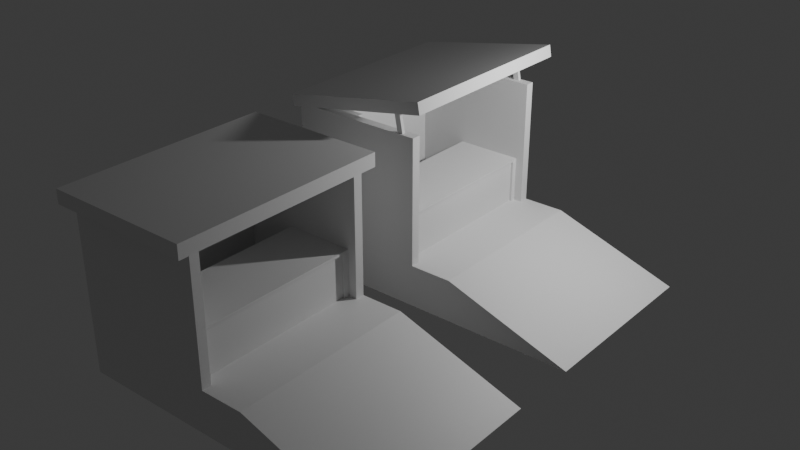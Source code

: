 # Source: untitled.blend  (saved by Blender 4.3.34; exported with 4.5.12 LTS)
import bpy
from mathutils import Matrix  # noqa: F401  (used for matrix-valued properties, if any)

bpy.ops.wm.read_factory_settings(use_empty=True)
scene = bpy.context.scene
scene.name = 'Scene'

# ---- collections
col_collection = bpy.data.collections.new('Collection'); scene.collection.children.link(col_collection)

# ---- materials (node trees are filled in below, after node groups)
mat_concrete = bpy.data.materials.new('concrete')
mat_concrete.alpha_threshold = 0.0
mat_concrete.roughness = 0.5
mat_concrete.line_color = (0.0, 0.0, 0.0, 1.0)
mat_wall = bpy.data.materials.new('wall')
mat_wood = bpy.data.materials.new('wood')
mat_metal = bpy.data.materials.new('metal')

# ---- material node trees
mat_concrete.use_nodes = True; mat_concrete.node_tree.nodes.clear()
_N = mat_concrete.node_tree.nodes; _L = mat_concrete.node_tree.links
n0 = _N.new('ShaderNodeOutputMaterial'); n0.name = 'Material Output'; n0.location = (300, 300)
n1 = _N.new('ShaderNodeBsdfPrincipled'); n1.name = 'Principled BSDF'; n1.location = (10, 300)
n1.inputs[3].default_value = 1.45
_L.new(n1.outputs[0], n0.inputs[0])
n0.is_active_output = True
mat_wall.use_nodes = True; mat_wall.node_tree.nodes.clear()
_N = mat_wall.node_tree.nodes; _L = mat_wall.node_tree.links
n0 = _N.new('ShaderNodeBsdfPrincipled'); n0.name = 'Principled BSDF'; n0.location = (10, 300)
n1 = _N.new('ShaderNodeOutputMaterial'); n1.name = 'Material Output'; n1.location = (300, 300)
_L.new(n0.outputs[0], n1.inputs[0])
n1.is_active_output = True
mat_wood.use_nodes = True; mat_wood.node_tree.nodes.clear()
_N = mat_wood.node_tree.nodes; _L = mat_wood.node_tree.links
n0 = _N.new('ShaderNodeBsdfPrincipled'); n0.name = 'Principled BSDF'; n0.location = (10, 300)
n1 = _N.new('ShaderNodeOutputMaterial'); n1.name = 'Material Output'; n1.location = (300, 300)
_L.new(n0.outputs[0], n1.inputs[0])
n1.is_active_output = True
mat_metal.use_nodes = True; mat_metal.node_tree.nodes.clear()
_N = mat_metal.node_tree.nodes; _L = mat_metal.node_tree.links
n0 = _N.new('ShaderNodeBsdfPrincipled'); n0.name = 'Principled BSDF'; n0.location = (10, 300)
n1 = _N.new('ShaderNodeOutputMaterial'); n1.name = 'Material Output'; n1.location = (300, 300)
_L.new(n0.outputs[0], n1.inputs[0])
n1.is_active_output = True

# ---- world
world_world = bpy.data.worlds.new('World'); scene.world = world_world
world_world.use_nodes = True; world_world.node_tree.nodes.clear()
_N = world_world.node_tree.nodes; _L = world_world.node_tree.links
n0 = _N.new('ShaderNodeOutputWorld'); n0.name = 'World Output'; n0.location = (300, 300)
n1 = _N.new('ShaderNodeBackground'); n1.name = 'Background'; n1.location = (10, 300)
n1.inputs[0].default_value = (0.05088, 0.05088, 0.05088, 1.0)
_L.new(n1.outputs[0], n0.inputs[0])
n0.is_active_output = True
world_world.color = (0.05088, 0.05088, 0.05088)
world_world.sun_shadow_jitter_overblur = 0.0

# ---- lights
light_light = bpy.data.lights.new('Light', 'POINT')
light_light.energy = 1000.0
light_light.shadow_soft_size = 0.1

# ---- meshes
me_cube = bpy.data.meshes.new('Cube')
me_cube.from_pydata([(1.1, 2.2, 0.0), (4.1, 2.2, -1.0), (1.1, -2.2, 0.0), (4.1, -2.2, -1.0), (-3.1, 2.2, 0.0), (-3.1, 2.2, -1.0), (-3.1, -2.2, 0.0), (-3.1, -2.2, -1.0)], [], [(0, 4, 6, 2), (3, 2, 6, 7), (7, 6, 4, 5), (5, 1, 3, 7), (1, 0, 2, 3), (5, 4, 0, 1)])
_uv = me_cube.uv_layers.new(name='UVMap')
_uv.uv.foreach_set('vector', [0.625, 0.5, 0.875, 0.5, 0.875, 0.75, 0.625, 0.75, 0.375, 0.75, 0.625, 0.75, 0.625, 1.0, 0.375, 1.0, 0.375, 0.0, 0.625, 0.0, 0.625, 0.25, 0.375, 0.25, 0.125, 0.5, 0.375, 0.5, 0.375, 0.75, 0.125, 0.75, 0.375, 0.5, 0.625, 0.5, 0.625, 0.75, 0.375, 0.75, 0.375, 0.25, 0.625, 0.25, 0.625, 0.5, 0.375, 0.5])
me_cube.materials.append(mat_concrete)
me_cube.use_mirror_vertex_groups = False
me_cube.update()
me_cube_001 = bpy.data.meshes.new('Cube.001')
me_cube_001.from_pydata([(-1.0, -1.0, -1.0), (-1.0, -1.0, 2.0), (-1.0, 1.0, -1.0), (-1.0, 1.0, 2.0), (1.0, -1.0, -1.0), (1.0, -1.0, 2.0), (1.0, 1.0, -1.0), (1.0, 1.0, 2.0), (-1.0, 0.9, -1.0), (-1.0, -0.9, -1.0), (-1.0, -0.9, 2.0), (-1.0, 0.9, 2.0), (1.0, -0.9, -1.0), (1.0, 0.9, -1.0), (1.0, 0.9, 2.0), (1.0, -0.9, 2.0), (31.0, 1.0, 2.0), (31.0, 1.0, -1.0), (31.0, 0.9, -1.0), (31.0, -0.9, 2.0), (31.0, -1.0, 2.0), (31.0, -1.0, -1.0), (31.0, -0.9, -1.0), (31.0, 0.9, 2.0), (12.89, -0.9091, -1.1), (12.89, -0.9091, 0.1), (12.89, 0.9091, -1.1), (12.89, 0.9091, 0.1), (28.95, -0.8554, -1.049), (28.95, -0.8554, 0.03147), (28.95, 0.8434, -1.049), (28.95, 0.8434, 0.03147), (28.95, 0.9031, 0.09115), (28.95, 0.9031, -1.109), (28.95, -0.9151, -1.109), (28.95, -0.9151, 0.09115), (28.39, 0.8434, 0.03147), (28.39, 0.8434, -1.049), (28.39, -0.8554, -1.049), (28.39, -0.8554, 0.03147)], [], [(8, 11, 3, 2), (2, 3, 7, 6), (6, 7, 16, 17), (4, 5, 1, 0), (9, 12, 4, 0), (15, 10, 1, 5), (7, 3, 11, 14), (14, 11, 10, 15), (2, 6, 13, 8), (8, 13, 12, 9), (15, 5, 20, 19), (13, 14, 15, 12), (0, 1, 10, 9), (9, 10, 11, 8), (22, 19, 20, 21), (17, 16, 23, 18), (14, 13, 18, 23), (5, 4, 21, 20), (7, 14, 23, 16), (13, 6, 17, 18), (4, 12, 22, 21), (12, 15, 19, 22), (24, 25, 27, 26), (26, 27, 32, 33), (31, 29, 39, 36), (34, 35, 25, 24), (26, 33, 34, 24), (32, 27, 25, 35), (31, 30, 33, 32), (30, 28, 34, 33), (29, 31, 32, 35), (28, 29, 35, 34), (37, 36, 39, 38), (30, 31, 36, 37), (29, 28, 38, 39), (28, 30, 37, 38)])
_uv = me_cube_001.uv_layers.new(name='UVMap')
_uv.uv.foreach_set('vector', [0.375, 0.1667, 0.625, 0.1667, 0.625, 0.25, 0.375, 0.25, 0.375, 0.25, 0.625, 0.25, 0.625, 0.5, 0.375, 0.5, 0.375, 0.5, 0.625, 0.5, 0.625, 0.5, 0.375, 0.5, 0.375, 0.75, 0.625, 0.75, 0.625, 1.0, 0.375, 1.0, 0.125, 0.6667, 0.375, 0.6667, 0.375, 0.75, 0.125, 0.75, 0.625, 0.6667, 0.875, 0.6667, 0.875, 0.75, 0.625, 0.75, 0.625, 0.5, 0.875, 0.5, 0.875, 0.5833, 0.625, 0.5833, 0.625, 0.5833, 0.875, 0.5833, 0.875, 0.6667, 0.625, 0.6667, 0.125, 0.5, 0.375, 0.5, 0.375, 0.5833, 0.125, 0.5833, 0.125, 0.5833, 0.375, 0.5833, 0.375, 0.6667, 0.125, 0.6667, 0.625, 0.6667, 0.625, 0.75, 0.625, 0.75, 0.625, 0.6667, 0.375, 0.5833, 0.625, 0.5833, 0.625, 0.6667, 0.375, 0.6667, 0.375, 0.0, 0.625, 0.0, 0.625, 0.08333, 0.375, 0.08333, 0.375, 0.08333, 0.625, 0.08333, 0.625, 0.1667, 0.375, 0.1667, 0.375, 0.6667, 0.625, 0.6667, 0.625, 0.75, 0.375, 0.75, 0.375, 0.5, 0.625, 0.5, 0.625, 0.5833, 0.375, 0.5833, 0.625, 0.5833, 0.375, 0.5833, 0.375, 0.5833, 0.625, 0.5833, 0.625, 0.75, 0.375, 0.75, 0.375, 0.75, 0.625, 0.75, 0.625, 0.5, 0.625, 0.5833, 0.625, 0.5833, 0.625, 0.5, 0.375, 0.5833, 0.375, 0.5, 0.375, 0.5, 0.375, 0.5833, 0.375, 0.75, 0.375, 0.6667, 0.375, 0.6667, 0.375, 0.75, 0.375, 0.6667, 0.625, 0.6667, 0.625, 0.6667, 0.375, 0.6667, 0.375, 0.0, 0.625, 0.0, 0.625, 0.25, 0.375, 0.25, 0.375, 0.25, 0.625, 0.25, 0.625, 0.5, 0.375, 0.5, 0.6126, 0.5082, 0.6126, 0.7418, 0.6126, 0.7418, 0.6126, 0.5082, 0.375, 0.75, 0.625, 0.75, 0.625, 1.0, 0.375, 1.0, 0.125, 0.5, 0.375, 0.5, 0.375, 0.75, 0.125, 0.75, 0.625, 0.5, 0.875, 0.5, 0.875, 0.75, 0.625, 0.75, 0.6126, 0.5082, 0.3874, 0.5082, 0.375, 0.5, 0.625, 0.5, 0.3874, 0.5082, 0.3874, 0.7418, 0.375, 0.75, 0.375, 0.5, 0.6126, 0.7418, 0.6126, 0.5082, 0.625, 0.5, 0.625, 0.75, 0.3874, 0.7418, 0.6126, 0.7418, 0.625, 0.75, 0.375, 0.75, 0.3874, 0.5082, 0.6126, 0.5082, 0.6126, 0.7418, 0.3874, 0.7418, 0.3874, 0.5082, 0.6126, 0.5082, 0.6126, 0.5082, 0.3874, 0.5082, 0.6126, 0.7418, 0.3874, 0.7418, 0.3874, 0.7418, 0.6126, 0.7418, 0.3874, 0.7418, 0.3874, 0.5082, 0.3874, 0.5082, 0.3874, 0.7418])
me_cube_001.update()
me_cube_002 = bpy.data.meshes.new('Cube.002')
me_cube_002.from_pydata([(-1.0, -1.0, -1.0), (-1.0, -1.0, 1.0), (-1.0, 1.0, -1.0), (-1.0, 1.0, 1.0), (1.0, -1.0, -1.0), (1.0, -1.0, 1.0), (1.0, 1.0, -1.0), (1.0, 1.0, 1.0), (0.1947, 1.0, -1.0), (-0.1329, 1.0, -1.0), (-0.1329, 1.0, 1.0), (0.1947, 1.0, 1.0), (-0.1329, -1.0, -1.0), (0.1947, -1.0, -1.0), (0.1947, -1.0, 1.0), (-0.1329, -1.0, 1.0), (-1.0, 0.6, -1.0), (-1.0, 0.2, -1.0), (-1.0, -0.2, -1.0), (-1.0, -0.6, -1.0), (-1.0, -0.6, 1.0), (-1.0, -0.2, 1.0), (-1.0, 0.2, 1.0), (-1.0, 0.6, 1.0), (1.0, -0.6, -1.0), (1.0, -0.2, -1.0), (1.0, 0.2, -1.0), (1.0, 0.6, -1.0), (1.0, 0.6, 1.0), (1.0, 0.2, 1.0), (1.0, -0.2, 1.0), (1.0, -0.6, 1.0), (0.1947, 0.6, 1.0), (0.1947, 0.4181, 1.0), (0.1947, -0.4181, 1.0), (0.1947, -0.6, 1.0), (-0.1329, 0.6, 1.0), (-0.1329, 0.4181, 1.0), (-0.1329, -0.4181, 1.0), (-0.1329, -0.6, 1.0), (-0.1329, 0.6, -1.0), (-0.1329, 0.2, -1.0), (-0.1329, -0.2, -1.0), (-0.1329, -0.6, -1.0), (0.1947, 0.6, -1.0), (0.1947, 0.2, -1.0), (0.1947, -0.2, -1.0), (0.1947, -0.6, -1.0), (-0.9768, 0.6, 5.402), (-0.9768, 0.4181, 5.402), (-0.9768, -0.4181, 5.402), (-0.9768, -0.6, 5.402), (-0.9483, 0.6, 3.895), (-0.9483, 0.4181, 3.895), (-0.9483, -0.4181, 3.895), (-0.9483, -0.6, 3.895)], [], [(16, 23, 3, 2), (8, 11, 7, 6), (24, 31, 5, 4), (12, 15, 1, 0), (47, 24, 4, 13), (39, 20, 1, 15), (31, 35, 14, 5), (35, 39, 15, 14), (19, 43, 12, 0), (43, 47, 13, 12), (4, 5, 14, 13), (13, 14, 15, 12), (2, 3, 10, 9), (9, 10, 11, 8), (9, 8, 44, 40), (40, 44, 45, 41), (41, 45, 46, 42), (42, 46, 47, 43), (2, 9, 40, 16), (16, 40, 41, 17), (17, 41, 42, 18), (18, 42, 43, 19), (11, 10, 36, 32), (39, 35, 51, 55), (33, 37, 38, 34), (38, 39, 55, 54), (7, 11, 32, 28), (28, 32, 33, 29), (29, 33, 34, 30), (30, 34, 35, 31), (10, 3, 23, 36), (36, 23, 22, 37), (37, 22, 21, 38), (38, 21, 20, 39), (8, 6, 27, 44), (44, 27, 26, 45), (45, 26, 25, 46), (46, 25, 24, 47), (6, 7, 28, 27), (27, 28, 29, 26), (26, 29, 30, 25), (25, 30, 31, 24), (0, 1, 20, 19), (19, 20, 21, 18), (18, 21, 22, 17), (17, 22, 23, 16), (48, 52, 53, 49), (50, 54, 55, 51), (36, 37, 53, 52), (37, 33, 49, 53), (35, 34, 50, 51), (33, 32, 48, 49), (34, 38, 54, 50), (32, 36, 52, 48)])
_uv = me_cube_002.uv_layers.new(name='UVMap')
_uv.uv.foreach_set('vector', [0.375, 0.2, 0.625, 0.2, 0.625, 0.25, 0.375, 0.25, 0.375, 0.4205, 0.625, 0.4205, 0.625, 0.5, 0.375, 0.5, 0.375, 0.7, 0.625, 0.7, 0.625, 0.75, 0.375, 0.75, 0.375, 0.9128, 0.625, 0.9128, 0.625, 1.0, 0.375, 1.0, 0.2955, 0.7, 0.375, 0.7, 0.375, 0.75, 0.2955, 0.75, 0.7878, 0.7, 0.875, 0.7, 0.875, 0.75, 0.7878, 0.75, 0.625, 0.7, 0.7045, 0.7, 0.7045, 0.75, 0.625, 0.75, 0.7045, 0.7, 0.7878, 0.7, 0.7878, 0.75, 0.7045, 0.75, 0.125, 0.7, 0.2122, 0.7, 0.2122, 0.75, 0.125, 0.75, 0.2122, 0.7, 0.2955, 0.7, 0.2955, 0.75, 0.2122, 0.75, 0.375, 0.75, 0.625, 0.75, 0.625, 0.8295, 0.375, 0.8295, 0.375, 0.8295, 0.625, 0.8295, 0.625, 0.9128, 0.375, 0.9128, 0.375, 0.25, 0.625, 0.25, 0.625, 0.3372, 0.375, 0.3372, 0.375, 0.3372, 0.625, 0.3372, 0.625, 0.4205, 0.375, 0.4205, 0.2122, 0.5, 0.2955, 0.5, 0.2955, 0.55, 0.2122, 0.55, 0.2122, 0.55, 0.2955, 0.55, 0.2955, 0.6, 0.2122, 0.6, 0.2122, 0.6, 0.2955, 0.6, 0.2955, 0.65, 0.2122, 0.65, 0.2122, 0.65, 0.2955, 0.65, 0.2955, 0.7, 0.2122, 0.7, 0.125, 0.5, 0.2122, 0.5, 0.2122, 0.55, 0.125, 0.55, 0.125, 0.55, 0.2122, 0.55, 0.2122, 0.6, 0.125, 0.6, 0.125, 0.6, 0.2122, 0.6, 0.2122, 0.65, 0.125, 0.65, 0.125, 0.65, 0.2122, 0.65, 0.2122, 0.7, 0.125, 0.7, 0.7045, 0.5, 0.7878, 0.5, 0.7878, 0.55, 0.7045, 0.55, 0.7878, 0.7, 0.7045, 0.7, 0.7045, 0.7, 0.7878, 0.7, 0.7045, 0.6, 0.7878, 0.6, 0.7878, 0.65, 0.7045, 0.65, 0.7878, 0.65, 0.7878, 0.7, 0.7878, 0.7, 0.7878, 0.65, 0.625, 0.5, 0.7045, 0.5, 0.7045, 0.55, 0.625, 0.55, 0.625, 0.55, 0.7045, 0.55, 0.7045, 0.6, 0.625, 0.6, 0.625, 0.6, 0.7045, 0.6, 0.7045, 0.65, 0.625, 0.65, 0.625, 0.65, 0.7045, 0.65, 0.7045, 0.7, 0.625, 0.7, 0.7878, 0.5, 0.875, 0.5, 0.875, 0.55, 0.7878, 0.55, 0.7878, 0.55, 0.875, 0.55, 0.875, 0.6, 0.7878, 0.6, 0.7878, 0.6, 0.875, 0.6, 0.875, 0.65, 0.7878, 0.65, 0.7878, 0.65, 0.875, 0.65, 0.875, 0.7, 0.7878, 0.7, 0.2955, 0.5, 0.375, 0.5, 0.375, 0.55, 0.2955, 0.55, 0.2955, 0.55, 0.375, 0.55, 0.375, 0.6, 0.2955, 0.6, 0.2955, 0.6, 0.375, 0.6, 0.375, 0.65, 0.2955, 0.65, 0.2955, 0.65, 0.375, 0.65, 0.375, 0.7, 0.2955, 0.7, 0.375, 0.5, 0.625, 0.5, 0.625, 0.55, 0.375, 0.55, 0.375, 0.55, 0.625, 0.55, 0.625, 0.6, 0.375, 0.6, 0.375, 0.6, 0.625, 0.6, 0.625, 0.65, 0.375, 0.65, 0.375, 0.65, 0.625, 0.65, 0.625, 0.7, 0.375, 0.7, 0.375, 0.0, 0.625, 0.0, 0.625, 0.05, 0.375, 0.05, 0.375, 0.05, 0.625, 0.05, 0.625, 0.1, 0.375, 0.1, 0.375, 0.1, 0.625, 0.1, 0.625, 0.15, 0.375, 0.15, 0.375, 0.15, 0.625, 0.15, 0.625, 0.2, 0.375, 0.2, 0.7045, 0.55, 0.7878, 0.55, 0.7878, 0.6, 0.7045, 0.6, 0.7045, 0.65, 0.7878, 0.65, 0.7878, 0.7, 0.7045, 0.7, 0.7878, 0.55, 0.7878, 0.6, 0.7878, 0.6, 0.7878, 0.55, 0.7878, 0.6, 0.7045, 0.6, 0.7045, 0.6, 0.7878, 0.6, 0.7045, 0.7, 0.7045, 0.65, 0.7045, 0.65, 0.7045, 0.7, 0.7045, 0.6, 0.7045, 0.55, 0.7045, 0.55, 0.7045, 0.6, 0.7045, 0.65, 0.7878, 0.65, 0.7878, 0.65, 0.7045, 0.65, 0.7045, 0.55, 0.7878, 0.55, 0.7878, 0.55, 0.7045, 0.55])
me_cube_002.update()
me_cube_003 = bpy.data.meshes.new('Cube.003')
me_cube_003.from_pydata([(-1.0, -1.0, -1.0), (-1.0, -1.0, 1.0), (-1.0, 1.0, -1.0), (-1.0, 1.0, 1.0), (0.899, -1.0, -0.7583), (0.899, -1.0, 1.242), (0.899, 1.0, -0.7583), (0.899, 1.0, 1.242), (0.7512, 1.0, -0.7771), (0.1183, 1.0, -0.8576), (0.1183, 1.0, 1.142), (0.7512, 1.0, 1.223), (0.1183, -1.0, -0.8576), (0.7512, -1.0, -0.7771), (0.7512, -1.0, 1.223), (0.1183, -1.0, 1.142), (-1.0, 0.9005, -1.0), (-1.0, -0.9005, -1.0), (-1.0, -0.9005, 1.0), (-1.0, 0.9005, 1.0), (0.899, -0.9005, -0.7583), (0.899, 0.9005, -0.7583), (0.899, 0.9005, 1.242), (0.899, -0.9005, 1.242), (0.7512, 0.9005, 1.223), (0.7512, -0.9005, 1.223), (0.1183, 0.9005, 1.142), (0.1183, -0.9005, 1.142), (0.1183, 0.9005, -0.8576), (0.1183, -0.9005, -0.8576), (0.7512, 0.9005, -0.7771), (0.7512, -0.9005, -0.7771), (-1.0, 0.8676, -1.0), (-1.0, -0.8676, -1.0), (-1.0, -0.8676, 1.0), (-1.0, 0.8676, 1.0), (0.899, -0.8676, -0.7583), (0.899, 0.8676, -0.7583), (0.899, 0.8676, 1.242), (0.899, -0.8676, 1.242), (0.7512, 0.8676, 1.223), (0.7512, -0.8676, 1.223), (0.1183, 0.8676, 1.142), (0.1183, -0.8676, 1.142), (0.1183, 0.8676, -0.8576), (0.1183, -0.8676, -0.8576), (0.7512, 0.8676, -0.7771), (0.7512, -0.8676, -0.7771), (0.4348, 1.0, -0.8174), (0.4348, 1.0, 1.183), (0.4348, -1.0, -0.8174), (0.4348, -1.0, 1.183), (0.4348, 0.9005, -0.8174), (0.4348, -0.9005, -0.8174), (0.4348, 0.9005, 1.183), (0.4348, -0.9005, 1.183), (0.4348, 0.8676, 1.183), (0.4348, -0.8676, 1.183), (0.4348, 0.8676, -0.8174), (0.4348, -0.8676, -0.8174), (0.5074, 1.0, 1.192), (0.5074, -1.0, -0.8081), (0.5074, 0.9005, 1.192), (0.5074, -0.9005, 1.192), (0.5074, 0.8676, 1.192), (0.5074, -0.8676, 1.192), (0.5074, 1.0, -0.8081), (0.5074, -1.0, 1.192), (0.5074, 0.9005, -0.8081), (0.5074, -0.9005, -0.8081), (0.5074, 0.8676, -0.8081), (0.5074, -0.8676, -0.8081), (0.5105, 0.9005, -5.349), (0.4379, 0.9005, -5.358), (0.5105, -0.9005, -5.349), (0.4379, -0.9005, -5.358), (0.5105, 0.8676, -5.349), (0.4379, 0.8676, -5.358), (0.5105, -0.8676, -5.349), (0.4379, -0.8676, -5.358)], [], [(16, 19, 3, 2), (8, 11, 7, 6), (20, 23, 5, 4), (12, 15, 1, 0), (31, 20, 4, 13), (27, 18, 1, 15), (23, 25, 14, 5), (55, 27, 15, 51), (17, 29, 12, 0), (69, 31, 13, 61), (4, 5, 14, 13), (50, 51, 15, 12), (2, 3, 10, 9), (66, 60, 11, 8), (66, 8, 30, 68), (71, 47, 31, 69), (2, 9, 28, 16), (33, 45, 29, 17), (49, 10, 26, 54), (57, 43, 27, 55), (7, 11, 24, 22), (39, 41, 25, 23), (10, 3, 19, 26), (43, 34, 18, 27), (8, 6, 21, 30), (47, 36, 20, 31), (6, 7, 22, 21), (36, 39, 23, 20), (0, 1, 18, 17), (32, 35, 19, 16), (17, 18, 34, 33), (33, 34, 35, 32), (21, 22, 38, 37), (37, 38, 39, 36), (30, 21, 37, 46), (46, 37, 36, 47), (26, 19, 35, 42), (42, 35, 34, 43), (22, 24, 40, 38), (38, 40, 41, 39), (54, 26, 42, 56), (56, 42, 43, 57), (16, 28, 44, 32), (32, 44, 45, 33), (68, 30, 46, 70), (70, 46, 47, 71), (44, 58, 59, 45), (28, 52, 58, 44), (64, 56, 57, 65), (62, 54, 56, 64), (65, 57, 55, 63), (60, 49, 54, 62), (45, 59, 53, 29), (9, 48, 52, 28), (9, 10, 49, 48), (61, 67, 51, 50), (29, 53, 50, 12), (63, 55, 51, 67), (25, 63, 67, 14), (13, 14, 67, 61), (11, 60, 62, 24), (41, 65, 63, 25), (24, 62, 64, 40), (40, 64, 65, 41), (58, 70, 71, 59), (59, 71, 78, 79), (71, 69, 74, 78), (48, 66, 68, 52), (48, 49, 60, 66), (53, 69, 61, 50), (73, 72, 76, 77), (79, 78, 74, 75), (53, 59, 79, 75), (69, 53, 75, 74), (68, 70, 76, 72), (70, 58, 77, 76), (52, 68, 72, 73), (58, 52, 73, 77)])
_uv = me_cube_003.uv_layers.new(name='UVMap')
_uv.uv.foreach_set('vector', [0.375, 0.1667, 0.625, 0.1667, 0.625, 0.25, 0.375, 0.25, 0.375, 0.4806, 0.625, 0.4806, 0.625, 0.5, 0.375, 0.5, 0.375, 0.6667, 0.625, 0.6667, 0.625, 0.75, 0.375, 0.75, 0.375, 0.8528, 0.625, 0.8528, 0.625, 1.0, 0.375, 1.0, 0.3556, 0.6667, 0.375, 0.6667, 0.375, 0.75, 0.3556, 0.75, 0.7278, 0.6667, 0.875, 0.6667, 0.875, 0.75, 0.7278, 0.75, 0.625, 0.6667, 0.6444, 0.6667, 0.6444, 0.75, 0.625, 0.75, 0.6861, 0.6667, 0.7278, 0.6667, 0.7278, 0.75, 0.6861, 0.75, 0.125, 0.6667, 0.2722, 0.6667, 0.2722, 0.75, 0.125, 0.75, 0.3234, 0.6667, 0.3556, 0.6667, 0.3556, 0.75, 0.3234, 0.75, 0.375, 0.75, 0.625, 0.75, 0.625, 0.7694, 0.375, 0.7694, 0.375, 0.8111, 0.625, 0.8111, 0.625, 0.8528, 0.375, 0.8528, 0.375, 0.25, 0.625, 0.25, 0.625, 0.3972, 0.375, 0.3972, 0.375, 0.4484, 0.625, 0.4484, 0.625, 0.4806, 0.375, 0.4806, 0.3234, 0.5, 0.3556, 0.5, 0.3556, 0.5833, 0.3234, 0.5833, 0.3234, 0.6389, 0.3556, 0.6389, 0.3556, 0.6667, 0.3234, 0.6667, 0.125, 0.5, 0.2722, 0.5, 0.2722, 0.5833, 0.125, 0.5833, 0.125, 0.6389, 0.2722, 0.6389, 0.2722, 0.6667, 0.125, 0.6667, 0.6861, 0.5, 0.7278, 0.5, 0.7278, 0.5833, 0.6861, 0.5833, 0.6861, 0.6389, 0.7278, 0.6389, 0.7278, 0.6667, 0.6861, 0.6667, 0.625, 0.5, 0.6444, 0.5, 0.6444, 0.5833, 0.625, 0.5833, 0.625, 0.6389, 0.6444, 0.6389, 0.6444, 0.6667, 0.625, 0.6667, 0.7278, 0.5, 0.875, 0.5, 0.875, 0.5833, 0.7278, 0.5833, 0.7278, 0.6389, 0.875, 0.6389, 0.875, 0.6667, 0.7278, 0.6667, 0.3556, 0.5, 0.375, 0.5, 0.375, 0.5833, 0.3556, 0.5833, 0.3556, 0.6389, 0.375, 0.6389, 0.375, 0.6667, 0.3556, 0.6667, 0.375, 0.5, 0.625, 0.5, 0.625, 0.5833, 0.375, 0.5833, 0.375, 0.6389, 0.625, 0.6389, 0.625, 0.6667, 0.375, 0.6667, 0.375, 0.0, 0.625, 0.0, 0.625, 0.08333, 0.375, 0.08333, 0.375, 0.1389, 0.625, 0.1389, 0.625, 0.1667, 0.375, 0.1667, 0.375, 0.08333, 0.625, 0.08333, 0.625, 0.1111, 0.375, 0.1111, 0.375, 0.1111, 0.625, 0.1111, 0.625, 0.1389, 0.375, 0.1389, 0.375, 0.5833, 0.625, 0.5833, 0.625, 0.6111, 0.375, 0.6111, 0.375, 0.6111, 0.625, 0.6111, 0.625, 0.6389, 0.375, 0.6389, 0.3556, 0.5833, 0.375, 0.5833, 0.375, 0.6111, 0.3556, 0.6111, 0.3556, 0.6111, 0.375, 0.6111, 0.375, 0.6389, 0.3556, 0.6389, 0.7278, 0.5833, 0.875, 0.5833, 0.875, 0.6111, 0.7278, 0.6111, 0.7278, 0.6111, 0.875, 0.6111, 0.875, 0.6389, 0.7278, 0.6389, 0.625, 0.5833, 0.6444, 0.5833, 0.6444, 0.6111, 0.625, 0.6111, 0.625, 0.6111, 0.6444, 0.6111, 0.6444, 0.6389, 0.625, 0.6389, 0.6861, 0.5833, 0.7278, 0.5833, 0.7278, 0.6111, 0.6861, 0.6111, 0.6861, 0.6111, 0.7278, 0.6111, 0.7278, 0.6389, 0.6861, 0.6389, 0.125, 0.5833, 0.2722, 0.5833, 0.2722, 0.6111, 0.125, 0.6111, 0.125, 0.6111, 0.2722, 0.6111, 0.2722, 0.6389, 0.125, 0.6389, 0.3234, 0.5833, 0.3556, 0.5833, 0.3556, 0.6111, 0.3234, 0.6111, 0.3234, 0.6111, 0.3556, 0.6111, 0.3556, 0.6389, 0.3234, 0.6389, 0.2722, 0.6111, 0.3139, 0.6111, 0.3139, 0.6389, 0.2722, 0.6389, 0.2722, 0.5833, 0.3139, 0.5833, 0.3139, 0.6111, 0.2722, 0.6111, 0.6766, 0.6111, 0.6861, 0.6111, 0.6861, 0.6389, 0.6766, 0.6389, 0.6766, 0.5833, 0.6861, 0.5833, 0.6861, 0.6111, 0.6766, 0.6111, 0.6766, 0.6389, 0.6861, 0.6389, 0.6861, 0.6667, 0.6766, 0.6667, 0.6766, 0.5, 0.6861, 0.5, 0.6861, 0.5833, 0.6766, 0.5833, 0.2722, 0.6389, 0.3139, 0.6389, 0.3139, 0.6667, 0.2722, 0.6667, 0.2722, 0.5, 0.3139, 0.5, 0.3139, 0.5833, 0.2722, 0.5833, 0.375, 0.3972, 0.625, 0.3972, 0.625, 0.4389, 0.375, 0.4389, 0.375, 0.8016, 0.625, 0.8016, 0.625, 0.8111, 0.375, 0.8111, 0.2722, 0.6667, 0.3139, 0.6667, 0.3139, 0.75, 0.2722, 0.75, 0.6766, 0.6667, 0.6861, 0.6667, 0.6861, 0.75, 0.6766, 0.75, 0.6444, 0.6667, 0.6766, 0.6667, 0.6766, 0.75, 0.6444, 0.75, 0.375, 0.7694, 0.625, 0.7694, 0.625, 0.8016, 0.375, 0.8016, 0.6444, 0.5, 0.6766, 0.5, 0.6766, 0.5833, 0.6444, 0.5833, 0.6444, 0.6389, 0.6766, 0.6389, 0.6766, 0.6667, 0.6444, 0.6667, 0.6444, 0.5833, 0.6766, 0.5833, 0.6766, 0.6111, 0.6444, 0.6111, 0.6444, 0.6111, 0.6766, 0.6111, 0.6766, 0.6389, 0.6444, 0.6389, 0.3139, 0.6111, 0.3234, 0.6111, 0.3234, 0.6389, 0.3139, 0.6389, 0.3139, 0.6389, 0.3234, 0.6389, 0.3234, 0.6389, 0.3139, 0.6389, 0.3234, 0.6389, 0.3234, 0.6667, 0.3234, 0.6667, 0.3234, 0.6389, 0.3139, 0.5, 0.3234, 0.5, 0.3234, 0.5833, 0.3139, 0.5833, 0.375, 0.4389, 0.625, 0.4389, 0.625, 0.4484, 0.375, 0.4484, 0.3139, 0.6667, 0.3234, 0.6667, 0.3234, 0.75, 0.3139, 0.75, 0.3139, 0.5833, 0.3234, 0.5833, 0.3234, 0.6111, 0.3139, 0.6111, 0.3139, 0.6389, 0.3234, 0.6389, 0.3234, 0.6667, 0.3139, 0.6667, 0.3139, 0.6667, 0.3139, 0.6389, 0.3139, 0.6389, 0.3139, 0.6667, 0.3234, 0.6667, 0.3139, 0.6667, 0.3139, 0.6667, 0.3234, 0.6667, 0.3234, 0.5833, 0.3234, 0.6111, 0.3234, 0.6111, 0.3234, 0.5833, 0.3234, 0.6111, 0.3139, 0.6111, 0.3139, 0.6111, 0.3234, 0.6111, 0.3139, 0.5833, 0.3234, 0.5833, 0.3234, 0.5833, 0.3139, 0.5833, 0.3139, 0.6111, 0.3139, 0.5833, 0.3139, 0.5833, 0.3139, 0.6111])
me_cube_003.update()
me_cube_004 = bpy.data.meshes.new('Cube.004')
me_cube_004.from_pydata([(-1.0, -1.0, -1.0), (-1.0, -1.0, 1.0), (-1.0, 1.0, -1.0), (-1.0, 1.0, 1.0), (1.0, -1.0, -1.0), (1.0, -1.0, 1.0), (1.0, 1.0, -1.0), (1.0, 1.0, 1.0), (0.1947, 1.0, -1.0), (-0.1329, 1.0, -1.0), (-0.1329, 1.0, 1.0), (0.1947, 1.0, 1.0), (-0.1329, -1.0, -1.0), (0.1947, -1.0, -1.0), (0.1947, -1.0, 1.0), (-0.1329, -1.0, 1.0), (-1.0, 0.6, -1.0), (-1.0, 0.2, -1.0), (-1.0, -0.2, -1.0), (-1.0, -0.6, -1.0), (-1.0, -0.6, 1.0), (-1.0, -0.2, 1.0), (-1.0, 0.2, 1.0), (-1.0, 0.6, 1.0), (1.0, -0.6, -1.0), (1.0, -0.2, -1.0), (1.0, 0.2, -1.0), (1.0, 0.6, -1.0), (1.0, 0.6, 1.0), (1.0, 0.2, 1.0), (1.0, -0.2, 1.0), (1.0, -0.6, 1.0), (0.1947, 0.6, 1.0), (0.1947, 0.4181, 1.0), (0.1947, -0.4181, 1.0), (0.1947, -0.6, 1.0), (-0.1329, 0.6, 1.0), (-0.1329, 0.4181, 1.0), (-0.1329, -0.4181, 1.0), (-0.1329, -0.6, 1.0), (-0.1329, 0.6, -1.0), (-0.1329, 0.2, -1.0), (-0.1329, -0.2, -1.0), (-0.1329, -0.6, -1.0), (0.1947, 0.6, -1.0), (0.1947, 0.2, -1.0), (0.1947, -0.2, -1.0), (0.1947, -0.6, -1.0), (-0.9768, 0.6, 5.402), (-0.9768, 0.4181, 5.402), (-0.9768, -0.4181, 5.402), (-0.9768, -0.6, 5.402), (-0.9483, 0.6, 3.895), (-0.9483, 0.4181, 3.895), (-0.9483, -0.4181, 3.895), (-0.9483, -0.6, 3.895)], [], [(16, 23, 3, 2), (8, 11, 7, 6), (24, 31, 5, 4), (12, 15, 1, 0), (47, 24, 4, 13), (39, 20, 1, 15), (31, 35, 14, 5), (35, 39, 15, 14), (19, 43, 12, 0), (43, 47, 13, 12), (4, 5, 14, 13), (13, 14, 15, 12), (2, 3, 10, 9), (9, 10, 11, 8), (9, 8, 44, 40), (40, 44, 45, 41), (41, 45, 46, 42), (42, 46, 47, 43), (2, 9, 40, 16), (16, 40, 41, 17), (17, 41, 42, 18), (18, 42, 43, 19), (11, 10, 36, 32), (39, 35, 51, 55), (33, 37, 38, 34), (38, 39, 55, 54), (7, 11, 32, 28), (28, 32, 33, 29), (29, 33, 34, 30), (30, 34, 35, 31), (10, 3, 23, 36), (36, 23, 22, 37), (37, 22, 21, 38), (38, 21, 20, 39), (8, 6, 27, 44), (44, 27, 26, 45), (45, 26, 25, 46), (46, 25, 24, 47), (6, 7, 28, 27), (27, 28, 29, 26), (26, 29, 30, 25), (25, 30, 31, 24), (0, 1, 20, 19), (19, 20, 21, 18), (18, 21, 22, 17), (17, 22, 23, 16), (48, 52, 53, 49), (50, 54, 55, 51), (36, 37, 53, 52), (37, 33, 49, 53), (35, 34, 50, 51), (33, 32, 48, 49), (34, 38, 54, 50), (32, 36, 52, 48)])
_uv = me_cube_004.uv_layers.new(name='UVMap')
_uv.uv.foreach_set('vector', [0.375, 0.2, 0.625, 0.2, 0.625, 0.25, 0.375, 0.25, 0.375, 0.4205, 0.625, 0.4205, 0.625, 0.5, 0.375, 0.5, 0.375, 0.7, 0.625, 0.7, 0.625, 0.75, 0.375, 0.75, 0.375, 0.9128, 0.625, 0.9128, 0.625, 1.0, 0.375, 1.0, 0.2955, 0.7, 0.375, 0.7, 0.375, 0.75, 0.2955, 0.75, 0.7878, 0.7, 0.875, 0.7, 0.875, 0.75, 0.7878, 0.75, 0.625, 0.7, 0.7045, 0.7, 0.7045, 0.75, 0.625, 0.75, 0.7045, 0.7, 0.7878, 0.7, 0.7878, 0.75, 0.7045, 0.75, 0.125, 0.7, 0.2122, 0.7, 0.2122, 0.75, 0.125, 0.75, 0.2122, 0.7, 0.2955, 0.7, 0.2955, 0.75, 0.2122, 0.75, 0.375, 0.75, 0.625, 0.75, 0.625, 0.8295, 0.375, 0.8295, 0.375, 0.8295, 0.625, 0.8295, 0.625, 0.9128, 0.375, 0.9128, 0.375, 0.25, 0.625, 0.25, 0.625, 0.3372, 0.375, 0.3372, 0.375, 0.3372, 0.625, 0.3372, 0.625, 0.4205, 0.375, 0.4205, 0.2122, 0.5, 0.2955, 0.5, 0.2955, 0.55, 0.2122, 0.55, 0.2122, 0.55, 0.2955, 0.55, 0.2955, 0.6, 0.2122, 0.6, 0.2122, 0.6, 0.2955, 0.6, 0.2955, 0.65, 0.2122, 0.65, 0.2122, 0.65, 0.2955, 0.65, 0.2955, 0.7, 0.2122, 0.7, 0.125, 0.5, 0.2122, 0.5, 0.2122, 0.55, 0.125, 0.55, 0.125, 0.55, 0.2122, 0.55, 0.2122, 0.6, 0.125, 0.6, 0.125, 0.6, 0.2122, 0.6, 0.2122, 0.65, 0.125, 0.65, 0.125, 0.65, 0.2122, 0.65, 0.2122, 0.7, 0.125, 0.7, 0.7045, 0.5, 0.7878, 0.5, 0.7878, 0.55, 0.7045, 0.55, 0.7878, 0.7, 0.7045, 0.7, 0.7045, 0.7, 0.7878, 0.7, 0.7045, 0.6, 0.7878, 0.6, 0.7878, 0.65, 0.7045, 0.65, 0.7878, 0.65, 0.7878, 0.7, 0.7878, 0.7, 0.7878, 0.65, 0.625, 0.5, 0.7045, 0.5, 0.7045, 0.55, 0.625, 0.55, 0.625, 0.55, 0.7045, 0.55, 0.7045, 0.6, 0.625, 0.6, 0.625, 0.6, 0.7045, 0.6, 0.7045, 0.65, 0.625, 0.65, 0.625, 0.65, 0.7045, 0.65, 0.7045, 0.7, 0.625, 0.7, 0.7878, 0.5, 0.875, 0.5, 0.875, 0.55, 0.7878, 0.55, 0.7878, 0.55, 0.875, 0.55, 0.875, 0.6, 0.7878, 0.6, 0.7878, 0.6, 0.875, 0.6, 0.875, 0.65, 0.7878, 0.65, 0.7878, 0.65, 0.875, 0.65, 0.875, 0.7, 0.7878, 0.7, 0.2955, 0.5, 0.375, 0.5, 0.375, 0.55, 0.2955, 0.55, 0.2955, 0.55, 0.375, 0.55, 0.375, 0.6, 0.2955, 0.6, 0.2955, 0.6, 0.375, 0.6, 0.375, 0.65, 0.2955, 0.65, 0.2955, 0.65, 0.375, 0.65, 0.375, 0.7, 0.2955, 0.7, 0.375, 0.5, 0.625, 0.5, 0.625, 0.55, 0.375, 0.55, 0.375, 0.55, 0.625, 0.55, 0.625, 0.6, 0.375, 0.6, 0.375, 0.6, 0.625, 0.6, 0.625, 0.65, 0.375, 0.65, 0.375, 0.65, 0.625, 0.65, 0.625, 0.7, 0.375, 0.7, 0.375, 0.0, 0.625, 0.0, 0.625, 0.05, 0.375, 0.05, 0.375, 0.05, 0.625, 0.05, 0.625, 0.1, 0.375, 0.1, 0.375, 0.1, 0.625, 0.1, 0.625, 0.15, 0.375, 0.15, 0.375, 0.15, 0.625, 0.15, 0.625, 0.2, 0.375, 0.2, 0.7045, 0.55, 0.7878, 0.55, 0.7878, 0.6, 0.7045, 0.6, 0.7045, 0.65, 0.7878, 0.65, 0.7878, 0.7, 0.7045, 0.7, 0.7878, 0.55, 0.7878, 0.6, 0.7878, 0.6, 0.7878, 0.55, 0.7878, 0.6, 0.7045, 0.6, 0.7045, 0.6, 0.7878, 0.6, 0.7045, 0.7, 0.7045, 0.65, 0.7045, 0.65, 0.7045, 0.7, 0.7045, 0.6, 0.7045, 0.55, 0.7045, 0.55, 0.7045, 0.6, 0.7045, 0.65, 0.7878, 0.65, 0.7878, 0.65, 0.7045, 0.65, 0.7045, 0.55, 0.7878, 0.55, 0.7878, 0.55, 0.7045, 0.55])
me_cube_004.update()
me_cube_005 = bpy.data.meshes.new('Cube.005')
me_cube_005.from_pydata([(-1.0, -1.0, -1.0), (-1.0, -1.0, 1.0), (-1.0, 1.0, -1.0), (-1.0, 1.0, 1.0), (1.0, -1.0, -1.0), (1.0, -1.0, 1.0), (1.0, 1.0, -1.0), (1.0, 1.0, 1.0), (0.1947, 1.0, -1.0), (-0.1329, 1.0, -1.0), (-0.1329, 1.0, 1.0), (0.1947, 1.0, 1.0), (-0.1329, -1.0, -1.0), (0.1947, -1.0, -1.0), (0.1947, -1.0, 1.0), (-0.1329, -1.0, 1.0), (-1.0, 0.6, -1.0), (-1.0, 0.2, -1.0), (-1.0, -0.2, -1.0), (-1.0, -0.6, -1.0), (-1.0, -0.6, 1.0), (-1.0, -0.2, 1.0), (-1.0, 0.2, 1.0), (-1.0, 0.6, 1.0), (1.0, -0.6, -1.0), (1.0, -0.2, -1.0), (1.0, 0.2, -1.0), (1.0, 0.6, -1.0), (1.0, 0.6, 1.0), (1.0, 0.2, 1.0), (1.0, -0.2, 1.0), (1.0, -0.6, 1.0), (0.1947, 0.6, 1.0), (0.1947, 0.4181, 1.0), (0.1947, -0.4181, 1.0), (0.1947, -0.6, 1.0), (-0.1329, 0.6, 1.0), (-0.1329, 0.4181, 1.0), (-0.1329, -0.4181, 1.0), (-0.1329, -0.6, 1.0), (-0.1329, 0.6, -1.0), (-0.1329, 0.2, -1.0), (-0.1329, -0.2, -1.0), (-0.1329, -0.6, -1.0), (0.1947, 0.6, -1.0), (0.1947, 0.2, -1.0), (0.1947, -0.2, -1.0), (0.1947, -0.6, -1.0), (-0.9768, 0.6, 5.402), (-0.9768, 0.4181, 5.402), (-0.9768, -0.4181, 5.402), (-0.9768, -0.6, 5.402), (-0.9483, 0.6, 3.895), (-0.9483, 0.4181, 3.895), (-0.9483, -0.4181, 3.895), (-0.9483, -0.6, 3.895)], [], [(16, 23, 3, 2), (8, 11, 7, 6), (24, 31, 5, 4), (12, 15, 1, 0), (47, 24, 4, 13), (39, 20, 1, 15), (31, 35, 14, 5), (35, 39, 15, 14), (19, 43, 12, 0), (43, 47, 13, 12), (4, 5, 14, 13), (13, 14, 15, 12), (2, 3, 10, 9), (9, 10, 11, 8), (9, 8, 44, 40), (40, 44, 45, 41), (41, 45, 46, 42), (42, 46, 47, 43), (2, 9, 40, 16), (16, 40, 41, 17), (17, 41, 42, 18), (18, 42, 43, 19), (11, 10, 36, 32), (39, 35, 51, 55), (33, 37, 38, 34), (38, 39, 55, 54), (7, 11, 32, 28), (28, 32, 33, 29), (29, 33, 34, 30), (30, 34, 35, 31), (10, 3, 23, 36), (36, 23, 22, 37), (37, 22, 21, 38), (38, 21, 20, 39), (8, 6, 27, 44), (44, 27, 26, 45), (45, 26, 25, 46), (46, 25, 24, 47), (6, 7, 28, 27), (27, 28, 29, 26), (26, 29, 30, 25), (25, 30, 31, 24), (0, 1, 20, 19), (19, 20, 21, 18), (18, 21, 22, 17), (17, 22, 23, 16), (48, 52, 53, 49), (50, 54, 55, 51), (36, 37, 53, 52), (37, 33, 49, 53), (35, 34, 50, 51), (33, 32, 48, 49), (34, 38, 54, 50), (32, 36, 52, 48)])
_uv = me_cube_005.uv_layers.new(name='UVMap')
_uv.uv.foreach_set('vector', [0.375, 0.2, 0.625, 0.2, 0.625, 0.25, 0.375, 0.25, 0.375, 0.4205, 0.625, 0.4205, 0.625, 0.5, 0.375, 0.5, 0.375, 0.7, 0.625, 0.7, 0.625, 0.75, 0.375, 0.75, 0.375, 0.9128, 0.625, 0.9128, 0.625, 1.0, 0.375, 1.0, 0.2955, 0.7, 0.375, 0.7, 0.375, 0.75, 0.2955, 0.75, 0.7878, 0.7, 0.875, 0.7, 0.875, 0.75, 0.7878, 0.75, 0.625, 0.7, 0.7045, 0.7, 0.7045, 0.75, 0.625, 0.75, 0.7045, 0.7, 0.7878, 0.7, 0.7878, 0.75, 0.7045, 0.75, 0.125, 0.7, 0.2122, 0.7, 0.2122, 0.75, 0.125, 0.75, 0.2122, 0.7, 0.2955, 0.7, 0.2955, 0.75, 0.2122, 0.75, 0.375, 0.75, 0.625, 0.75, 0.625, 0.8295, 0.375, 0.8295, 0.375, 0.8295, 0.625, 0.8295, 0.625, 0.9128, 0.375, 0.9128, 0.375, 0.25, 0.625, 0.25, 0.625, 0.3372, 0.375, 0.3372, 0.375, 0.3372, 0.625, 0.3372, 0.625, 0.4205, 0.375, 0.4205, 0.2122, 0.5, 0.2955, 0.5, 0.2955, 0.55, 0.2122, 0.55, 0.2122, 0.55, 0.2955, 0.55, 0.2955, 0.6, 0.2122, 0.6, 0.2122, 0.6, 0.2955, 0.6, 0.2955, 0.65, 0.2122, 0.65, 0.2122, 0.65, 0.2955, 0.65, 0.2955, 0.7, 0.2122, 0.7, 0.125, 0.5, 0.2122, 0.5, 0.2122, 0.55, 0.125, 0.55, 0.125, 0.55, 0.2122, 0.55, 0.2122, 0.6, 0.125, 0.6, 0.125, 0.6, 0.2122, 0.6, 0.2122, 0.65, 0.125, 0.65, 0.125, 0.65, 0.2122, 0.65, 0.2122, 0.7, 0.125, 0.7, 0.7045, 0.5, 0.7878, 0.5, 0.7878, 0.55, 0.7045, 0.55, 0.7878, 0.7, 0.7045, 0.7, 0.7045, 0.7, 0.7878, 0.7, 0.7045, 0.6, 0.7878, 0.6, 0.7878, 0.65, 0.7045, 0.65, 0.7878, 0.65, 0.7878, 0.7, 0.7878, 0.7, 0.7878, 0.65, 0.625, 0.5, 0.7045, 0.5, 0.7045, 0.55, 0.625, 0.55, 0.625, 0.55, 0.7045, 0.55, 0.7045, 0.6, 0.625, 0.6, 0.625, 0.6, 0.7045, 0.6, 0.7045, 0.65, 0.625, 0.65, 0.625, 0.65, 0.7045, 0.65, 0.7045, 0.7, 0.625, 0.7, 0.7878, 0.5, 0.875, 0.5, 0.875, 0.55, 0.7878, 0.55, 0.7878, 0.55, 0.875, 0.55, 0.875, 0.6, 0.7878, 0.6, 0.7878, 0.6, 0.875, 0.6, 0.875, 0.65, 0.7878, 0.65, 0.7878, 0.65, 0.875, 0.65, 0.875, 0.7, 0.7878, 0.7, 0.2955, 0.5, 0.375, 0.5, 0.375, 0.55, 0.2955, 0.55, 0.2955, 0.55, 0.375, 0.55, 0.375, 0.6, 0.2955, 0.6, 0.2955, 0.6, 0.375, 0.6, 0.375, 0.65, 0.2955, 0.65, 0.2955, 0.65, 0.375, 0.65, 0.375, 0.7, 0.2955, 0.7, 0.375, 0.5, 0.625, 0.5, 0.625, 0.55, 0.375, 0.55, 0.375, 0.55, 0.625, 0.55, 0.625, 0.6, 0.375, 0.6, 0.375, 0.6, 0.625, 0.6, 0.625, 0.65, 0.375, 0.65, 0.375, 0.65, 0.625, 0.65, 0.625, 0.7, 0.375, 0.7, 0.375, 0.0, 0.625, 0.0, 0.625, 0.05, 0.375, 0.05, 0.375, 0.05, 0.625, 0.05, 0.625, 0.1, 0.375, 0.1, 0.375, 0.1, 0.625, 0.1, 0.625, 0.15, 0.375, 0.15, 0.375, 0.15, 0.625, 0.15, 0.625, 0.2, 0.375, 0.2, 0.7045, 0.55, 0.7878, 0.55, 0.7878, 0.6, 0.7045, 0.6, 0.7045, 0.65, 0.7878, 0.65, 0.7878, 0.7, 0.7045, 0.7, 0.7878, 0.55, 0.7878, 0.6, 0.7878, 0.6, 0.7878, 0.55, 0.7878, 0.6, 0.7045, 0.6, 0.7045, 0.6, 0.7878, 0.6, 0.7045, 0.7, 0.7045, 0.65, 0.7045, 0.65, 0.7045, 0.7, 0.7045, 0.6, 0.7045, 0.55, 0.7045, 0.55, 0.7045, 0.6, 0.7045, 0.65, 0.7878, 0.65, 0.7878, 0.65, 0.7045, 0.65, 0.7045, 0.55, 0.7878, 0.55, 0.7878, 0.55, 0.7045, 0.55])
me_cube_005.update()
me_cube_006 = bpy.data.meshes.new('Cube.006')
me_cube_006.from_pydata([(1.1, 2.2, 0.0), (4.1, 2.2, -1.0), (1.1, -2.2, 0.0), (4.1, -2.2, -1.0), (-3.1, 2.2, 0.0), (-3.1, 2.2, -1.0), (-3.1, -2.2, 0.0), (-3.1, -2.2, -1.0), (-3.1, -2.2, 0.0), (-3.1, -2.2, 3.0), (-3.1, 2.2, 0.0), (-3.1, 2.2, 3.0), (-2.9, -2.2, 0.0), (-2.9, -2.2, 3.0), (-2.9, 2.2, 0.0), (-2.9, 2.2, 3.0), (-3.1, 1.98, 0.0), (-3.1, -1.98, 0.0), (-3.1, -1.98, 3.0), (-3.1, 1.98, 3.0), (-2.9, -1.98, 0.0), (-2.9, 1.98, 0.0), (-2.9, 1.98, 3.0), (-2.9, -1.98, 3.0), (0.1, 2.2, 3.0), (0.1, 2.2, 0.0), (0.1, 1.98, 0.0), (0.1, -1.98, 3.0), (0.1, -2.2, 3.0), (0.1, -2.2, 0.0), (0.1, -1.98, 0.0), (0.1, 1.98, 3.0), (-1.711, -2.0, -0.1), (-1.711, -2.0, 1.1), (-1.711, 2.0, -0.1), (-1.711, 2.0, 1.1), (-0.1047, -1.882, -0.04917), (-0.1047, -1.882, 1.031), (-0.1047, 1.855, -0.04917), (-0.1047, 1.855, 1.031), (-0.1047, 1.987, 1.091), (-0.1047, 1.987, -0.1088), (-0.1047, -2.013, -0.1088), (-0.1047, -2.013, 1.091), (-0.1609, 1.855, 1.031), (-0.1609, 1.855, -0.04917), (-0.1609, -1.882, -0.04917), (-0.1609, -1.882, 1.031), (-2.931, -2.015, 2.05), (-2.931, -2.015, 1.95), (-2.931, -1.015, 2.05), (-2.931, -1.015, 1.95), (-2.331, -2.015, 2.05), (-2.331, -2.015, 1.95), (-2.331, -1.015, 2.05), (-2.331, -1.015, 1.95), (-2.573, -1.015, 2.05), (-2.671, -1.015, 2.05), (-2.671, -1.015, 1.95), (-2.573, -1.015, 1.95), (-2.671, -2.015, 2.05), (-2.573, -2.015, 2.05), (-2.573, -2.015, 1.95), (-2.671, -2.015, 1.95), (-2.931, -1.215, 2.05), (-2.931, -1.415, 2.05), (-2.931, -1.615, 2.05), (-2.931, -1.815, 2.05), (-2.931, -1.815, 1.95), (-2.931, -1.615, 1.95), (-2.931, -1.415, 1.95), (-2.931, -1.215, 1.95), (-2.331, -1.815, 2.05), (-2.331, -1.615, 2.05), (-2.331, -1.415, 2.05), (-2.331, -1.215, 2.05), (-2.331, -1.215, 1.95), (-2.331, -1.415, 1.95), (-2.331, -1.615, 1.95), (-2.331, -1.815, 1.95), (-2.573, -1.215, 1.95), (-2.573, -1.306, 1.95), (-2.573, -1.724, 1.95), (-2.573, -1.815, 1.95), (-2.671, -1.215, 1.95), (-2.671, -1.306, 1.95), (-2.671, -1.724, 1.95), (-2.671, -1.815, 1.95), (-2.671, -1.215, 2.05), (-2.671, -1.415, 2.05), (-2.671, -1.615, 2.05), (-2.671, -1.815, 2.05), (-2.573, -1.215, 2.05), (-2.573, -1.415, 2.05), (-2.573, -1.615, 2.05), (-2.573, -1.815, 2.05), (-2.924, -1.215, 1.73), (-2.924, -1.306, 1.73), (-2.924, -1.724, 1.73), (-2.924, -1.815, 1.73), (-2.915, -1.215, 1.805), (-2.915, -1.306, 1.805), (-2.915, -1.724, 1.805), (-2.915, -1.815, 1.805), (-2.931, -2.015, 1.506), (-2.931, -2.015, 1.406), (-2.931, -1.015, 1.506), (-2.931, -1.015, 1.406), (-2.331, -2.015, 1.506), (-2.331, -2.015, 1.406), (-2.331, -1.015, 1.506), (-2.331, -1.015, 1.406), (-2.573, -1.015, 1.506), (-2.671, -1.015, 1.506), (-2.671, -1.015, 1.406), (-2.573, -1.015, 1.406), (-2.671, -2.015, 1.506), (-2.573, -2.015, 1.506), (-2.573, -2.015, 1.406), (-2.671, -2.015, 1.406), (-2.931, -1.215, 1.506), (-2.931, -1.415, 1.506), (-2.931, -1.615, 1.506), (-2.931, -1.815, 1.506), (-2.931, -1.815, 1.406), (-2.931, -1.615, 1.406), (-2.931, -1.415, 1.406), (-2.931, -1.215, 1.406), (-2.331, -1.815, 1.506), (-2.331, -1.615, 1.506), (-2.331, -1.415, 1.506), (-2.331, -1.215, 1.506), (-2.331, -1.215, 1.406), (-2.331, -1.415, 1.406), (-2.331, -1.615, 1.406), (-2.331, -1.815, 1.406), (-2.573, -1.215, 1.406), (-2.573, -1.306, 1.406), (-2.573, -1.724, 1.406), (-2.573, -1.815, 1.406), (-2.671, -1.215, 1.406), (-2.671, -1.306, 1.406), (-2.671, -1.724, 1.406), (-2.671, -1.815, 1.406), (-2.671, -1.215, 1.506), (-2.671, -1.415, 1.506), (-2.671, -1.615, 1.506), (-2.671, -1.815, 1.506), (-2.573, -1.215, 1.506), (-2.573, -1.415, 1.506), (-2.573, -1.615, 1.506), (-2.573, -1.815, 1.506), (-2.924, -1.215, 1.185), (-2.924, -1.306, 1.185), (-2.924, -1.724, 1.185), (-2.924, -1.815, 1.185), (-2.915, -1.215, 1.261), (-2.915, -1.306, 1.261), (-2.915, -1.724, 1.261), (-2.915, -1.815, 1.261), (-2.931, -2.015, 2.574), (-2.931, -2.015, 2.474), (-2.931, -1.015, 2.574), (-2.931, -1.015, 2.474), (-2.331, -2.015, 2.574), (-2.331, -2.015, 2.474), (-2.331, -1.015, 2.574), (-2.331, -1.015, 2.474), (-2.573, -1.015, 2.574), (-2.671, -1.015, 2.574), (-2.671, -1.015, 2.474), (-2.573, -1.015, 2.474), (-2.671, -2.015, 2.574), (-2.573, -2.015, 2.574), (-2.573, -2.015, 2.474), (-2.671, -2.015, 2.474), (-2.931, -1.215, 2.574), (-2.931, -1.415, 2.574), (-2.931, -1.615, 2.574), (-2.931, -1.815, 2.574), (-2.931, -1.815, 2.474), (-2.931, -1.615, 2.474), (-2.931, -1.415, 2.474), (-2.931, -1.215, 2.474), (-2.331, -1.815, 2.574), (-2.331, -1.615, 2.574), (-2.331, -1.415, 2.574), (-2.331, -1.215, 2.574), (-2.331, -1.215, 2.474), (-2.331, -1.415, 2.474), (-2.331, -1.615, 2.474), (-2.331, -1.815, 2.474), (-2.573, -1.215, 2.474), (-2.573, -1.306, 2.474), (-2.573, -1.724, 2.474), (-2.573, -1.815, 2.474), (-2.671, -1.215, 2.474), (-2.671, -1.306, 2.474), (-2.671, -1.724, 2.474), (-2.671, -1.815, 2.474), (-2.671, -1.215, 2.574), (-2.671, -1.415, 2.574), (-2.671, -1.615, 2.574), (-2.671, -1.815, 2.574), (-2.573, -1.215, 2.574), (-2.573, -1.415, 2.574), (-2.573, -1.615, 2.574), (-2.573, -1.815, 2.574), (-2.924, -1.215, 2.254), (-2.924, -1.306, 2.254), (-2.924, -1.724, 2.254), (-2.924, -1.815, 2.254), (-2.915, -1.215, 2.329), (-2.915, -1.306, 2.329), (-2.915, -1.724, 2.329), (-2.915, -1.815, 2.329)], [], [(0, 4, 6, 2), (3, 2, 6, 7), (7, 6, 4, 5), (5, 1, 3, 7), (1, 0, 2, 3), (5, 4, 0, 1), (16, 19, 11, 10), (10, 11, 15, 14), (14, 15, 24, 25), (12, 13, 9, 8), (17, 20, 12, 8), (23, 18, 9, 13), (15, 11, 19, 22), (22, 19, 18, 23), (10, 14, 21, 16), (16, 21, 20, 17), (23, 13, 28, 27), (21, 22, 23, 20), (8, 9, 18, 17), (17, 18, 19, 16), (30, 27, 28, 29), (25, 24, 31, 26), (22, 21, 26, 31), (13, 12, 29, 28), (15, 22, 31, 24), (21, 14, 25, 26), (12, 20, 30, 29), (20, 23, 27, 30), (32, 33, 35, 34), (34, 35, 40, 41), (39, 37, 47, 44), (42, 43, 33, 32), (34, 41, 42, 32), (40, 35, 33, 43), (39, 38, 41, 40), (38, 36, 42, 41), (37, 39, 40, 43), (36, 37, 43, 42), (45, 44, 47, 46), (38, 39, 44, 45), (37, 36, 46, 47), (36, 38, 45, 46), (64, 50, 51, 71), (56, 54, 55, 59), (72, 52, 53, 79), (60, 48, 49, 63), (95, 61, 52, 72), (87, 63, 49, 68), (79, 53, 62, 83), (83, 62, 63, 87), (67, 48, 60, 91), (91, 60, 61, 95), (52, 61, 62, 53), (61, 60, 63, 62), (50, 57, 58, 51), (57, 56, 59, 58), (57, 88, 92, 56), (88, 89, 93, 92), (89, 90, 94, 93), (90, 91, 95, 94), (50, 64, 88, 57), (64, 65, 89, 88), (65, 66, 90, 89), (66, 67, 91, 90), (59, 80, 84, 58), (87, 103, 99, 83), (81, 82, 86, 85), (86, 102, 103, 87), (55, 76, 80, 59), (76, 77, 81, 80), (77, 78, 82, 81), (78, 79, 83, 82), (58, 84, 71, 51), (84, 85, 70, 71), (85, 86, 69, 70), (86, 87, 68, 69), (56, 92, 75, 54), (92, 93, 74, 75), (93, 94, 73, 74), (94, 95, 72, 73), (54, 75, 76, 55), (75, 74, 77, 76), (74, 73, 78, 77), (73, 72, 79, 78), (48, 67, 68, 49), (67, 66, 69, 68), (66, 65, 70, 69), (65, 64, 71, 70), (96, 97, 101, 100), (98, 99, 103, 102), (84, 100, 101, 85), (85, 101, 97, 81), (83, 99, 98, 82), (81, 97, 96, 80), (82, 98, 102, 86), (80, 96, 100, 84), (120, 106, 107, 127), (112, 110, 111, 115), (128, 108, 109, 135), (116, 104, 105, 119), (151, 117, 108, 128), (143, 119, 105, 124), (135, 109, 118, 139), (139, 118, 119, 143), (123, 104, 116, 147), (147, 116, 117, 151), (108, 117, 118, 109), (117, 116, 119, 118), (106, 113, 114, 107), (113, 112, 115, 114), (113, 144, 148, 112), (144, 145, 149, 148), (145, 146, 150, 149), (146, 147, 151, 150), (106, 120, 144, 113), (120, 121, 145, 144), (121, 122, 146, 145), (122, 123, 147, 146), (115, 136, 140, 114), (143, 159, 155, 139), (137, 138, 142, 141), (142, 158, 159, 143), (111, 132, 136, 115), (132, 133, 137, 136), (133, 134, 138, 137), (134, 135, 139, 138), (114, 140, 127, 107), (140, 141, 126, 127), (141, 142, 125, 126), (142, 143, 124, 125), (112, 148, 131, 110), (148, 149, 130, 131), (149, 150, 129, 130), (150, 151, 128, 129), (110, 131, 132, 111), (131, 130, 133, 132), (130, 129, 134, 133), (129, 128, 135, 134), (104, 123, 124, 105), (123, 122, 125, 124), (122, 121, 126, 125), (121, 120, 127, 126), (152, 153, 157, 156), (154, 155, 159, 158), (140, 156, 157, 141), (141, 157, 153, 137), (139, 155, 154, 138), (137, 153, 152, 136), (138, 154, 158, 142), (136, 152, 156, 140), (176, 162, 163, 183), (168, 166, 167, 171), (184, 164, 165, 191), (172, 160, 161, 175), (207, 173, 164, 184), (199, 175, 161, 180), (191, 165, 174, 195), (195, 174, 175, 199), (179, 160, 172, 203), (203, 172, 173, 207), (164, 173, 174, 165), (173, 172, 175, 174), (162, 169, 170, 163), (169, 168, 171, 170), (169, 200, 204, 168), (200, 201, 205, 204), (201, 202, 206, 205), (202, 203, 207, 206), (162, 176, 200, 169), (176, 177, 201, 200), (177, 178, 202, 201), (178, 179, 203, 202), (171, 192, 196, 170), (199, 215, 211, 195), (193, 194, 198, 197), (198, 214, 215, 199), (167, 188, 192, 171), (188, 189, 193, 192), (189, 190, 194, 193), (190, 191, 195, 194), (170, 196, 183, 163), (196, 197, 182, 183), (197, 198, 181, 182), (198, 199, 180, 181), (168, 204, 187, 166), (204, 205, 186, 187), (205, 206, 185, 186), (206, 207, 184, 185), (166, 187, 188, 167), (187, 186, 189, 188), (186, 185, 190, 189), (185, 184, 191, 190), (160, 179, 180, 161), (179, 178, 181, 180), (178, 177, 182, 181), (177, 176, 183, 182), (208, 209, 213, 212), (210, 211, 215, 214), (196, 212, 213, 197), (197, 213, 209, 193), (195, 211, 210, 194), (193, 209, 208, 192), (194, 210, 214, 198), (192, 208, 212, 196)])
me_cube_006.polygons.foreach_set('material_index', [0, 0, 0, 0, 0, 0, 1, 1, 1, 1, 1, 1, 1, 1, 1, 0, 1, 1, 1, 1, 1, 1, 1, 1, 1, 1, 1, 1, 3, 0, 3, 0, 0, 3, 3, 0, 3, 3, 3, 3, 3, 0, 2, 2, 2, 2, 2, 2, 2, 2, 2, 2, 2, 2, 2, 2, 2, 2, 2, 2, 2, 2, 2, 2, 2, 2, 2, 2, 2, 2, 2, 2, 2, 2, 2, 2, 2, 2, 2, 2, 2, 2, 2, 2, 2, 2, 2, 2, 2, 2, 2, 2, 2, 2, 2, 2, 2, 2, 2, 2, 2, 2, 2, 2, 2, 2, 2, 2, 2, 2, 2, 2, 2, 2, 2, 2, 2, 2, 2, 2, 2, 2, 2, 2, 2, 2, 2, 2, 2, 2, 2, 2, 2, 2, 2, 2, 2, 2, 2, 2, 2, 2, 2, 2, 2, 2, 2, 2, 2, 2, 2, 2, 2, 2, 2, 2, 2, 2, 2, 2, 2, 2, 2, 2, 2, 2, 2, 2, 2, 2, 2, 2, 2, 2, 2, 2, 2, 2, 2, 2, 2, 2, 2, 2, 2, 2, 2, 2, 2, 2, 2, 2, 2, 2, 2, 2, 2, 2, 2, 2, 2, 2, 2, 2])
_uv = me_cube_006.uv_layers.new(name='UVMap')
_uv.uv.foreach_set('vector', [0.5957, 0.8966, 0.05234, 0.8966, 0.05234, 0.3275, 0.5957, 0.3275, 0.9837, 0.1016, 0.5957, 0.231, 0.05234, 0.231, 0.05234, 0.1016, 0.01645, 0.1016, 0.01645, 0.231, 0.5856, 0.231, 0.5856, 0.1016, 0.05234, 0.8966, 0.9837, 0.8966, 0.9837, 0.3275, 0.05234, 0.3275, 0.9837, 0.8966, 0.5957, 0.8966, 0.5957, 0.3275, 0.9837, 0.3275, 0.05234, 0.1016, 0.05234, 0.231, 0.5957, 0.231, 0.9837, 0.1016, 0.5572, 0.231, 0.5572, 0.619, 0.5856, 0.619, 0.5856, 0.231, 0.05234, 0.231, 0.05234, 0.619, 0.07821, 0.619, 0.07821, 0.231, 0.07821, 0.231, 0.07821, 0.619, 0.4663, 0.619, 0.4663, 0.231, 0.07821, 0.231, 0.07821, 0.619, 0.05234, 0.619, 0.05234, 0.231, 0.05234, 0.3559, 0.07821, 0.3559, 0.07821, 0.3275, 0.05234, 0.3275, 0.07821, 0.3559, 0.05234, 0.3559, 0.05234, 0.3275, 0.07821, 0.3275, 0.07821, 0.8966, 0.05234, 0.8966, 0.05234, 0.8682, 0.07821, 0.8682, 0.07821, 0.8682, 0.05234, 0.8682, 0.05234, 0.3559, 0.07821, 0.3559, 0.05234, 0.8966, 0.07821, 0.8966, 0.07821, 0.8682, 0.05234, 0.8682, 0.05234, 0.8682, 0.07821, 0.8682, 0.07821, 0.3559, 0.05234, 0.3559, 0.07821, 0.3559, 0.07821, 0.3275, 0.4663, 0.3275, 0.4663, 0.3559, 0.5572, 0.231, 0.5572, 0.619, 0.04491, 0.619, 0.04491, 0.231, 0.01645, 0.231, 0.01645, 0.619, 0.04491, 0.619, 0.04491, 0.231, 0.04491, 0.231, 0.04491, 0.619, 0.5572, 0.619, 0.5572, 0.231, 0.04491, 0.231, 0.04491, 0.619, 0.01645, 0.619, 0.01645, 0.231, 0.5856, 0.231, 0.5856, 0.619, 0.5572, 0.619, 0.5572, 0.231, 0.07821, 0.619, 0.07821, 0.231, 0.4663, 0.231, 0.4663, 0.619, 0.07821, 0.619, 0.07821, 0.231, 0.4663, 0.231, 0.4663, 0.619, 0.07821, 0.8966, 0.07821, 0.8682, 0.4663, 0.8682, 0.4663, 0.8966, 0.07821, 0.8682, 0.07821, 0.8966, 0.4663, 0.8966, 0.4663, 0.8682, 0.07821, 0.3275, 0.07821, 0.3559, 0.4663, 0.3559, 0.4663, 0.3275, 0.07821, 0.231, 0.07821, 0.619, 0.4663, 0.619, 0.4663, 0.231, 0.04232, 0.218, 0.04232, 0.3733, 0.5598, 0.3733, 0.5598, 0.218, 0.232, 0.218, 0.232, 0.3733, 0.4398, 0.3721, 0.4398, 0.2169, 0.4398, 0.8521, 0.4398, 0.3686, 0.4325, 0.3686, 0.4325, 0.8521, 0.4398, 0.2169, 0.4398, 0.3721, 0.232, 0.3733, 0.232, 0.218, 0.232, 0.8708, 0.4398, 0.8691, 0.4398, 0.3516, 0.232, 0.3533, 0.4398, 0.8691, 0.232, 0.8708, 0.232, 0.3533, 0.4398, 0.3516, 0.5411, 0.3644, 0.5411, 0.2246, 0.5581, 0.2169, 0.5581, 0.3721, 0.5411, 0.2246, 0.05759, 0.2246, 0.04061, 0.2169, 0.5581, 0.2169, 0.05759, 0.3644, 0.5411, 0.3644, 0.5581, 0.3721, 0.04061, 0.3721, 0.05759, 0.2246, 0.05759, 0.3644, 0.04061, 0.3721, 0.04061, 0.2169, 0.5411, 0.2246, 0.5411, 0.3644, 0.05759, 0.3644, 0.05759, 0.2246, 0.4398, 0.2246, 0.4398, 0.3644, 0.4325, 0.3644, 0.4325, 0.2246, 0.4398, 0.3644, 0.4398, 0.2246, 0.4325, 0.2246, 0.4325, 0.3644, 0.4398, 0.3686, 0.4398, 0.8521, 0.4325, 0.8521, 0.4325, 0.3686, 0.1438, 0.4961, 0.1697, 0.4961, 0.1697, 0.4832, 0.1438, 0.4832, 0.1206, 0.4961, 0.1518, 0.4961, 0.1518, 0.4832, 0.1206, 0.4832, 0.0662, 0.4961, 0.04032, 0.4961, 0.04032, 0.4832, 0.0662, 0.4832, 0.1079, 0.4961, 0.07421, 0.4961, 0.07421, 0.4832, 0.1079, 0.4832, 0.1206, 0.3772, 0.1206, 0.3513, 0.1518, 0.3513, 0.1518, 0.3772, 0.1079, 0.3772, 0.1079, 0.3513, 0.07421, 0.3513, 0.07421, 0.3772, 0.1518, 0.3772, 0.1518, 0.3513, 0.1206, 0.3513, 0.1206, 0.3772, 0.1206, 0.3772, 0.1206, 0.3513, 0.1079, 0.3513, 0.1079, 0.3772, 0.07421, 0.3772, 0.07421, 0.3513, 0.1079, 0.3513, 0.1079, 0.3772, 0.1079, 0.3772, 0.1079, 0.3513, 0.1206, 0.3513, 0.1206, 0.3772, 0.1518, 0.4961, 0.1206, 0.4961, 0.1206, 0.4832, 0.1518, 0.4832, 0.1206, 0.4961, 0.1079, 0.4961, 0.1079, 0.4832, 0.1206, 0.4832, 0.07421, 0.4961, 0.1079, 0.4961, 0.1079, 0.4832, 0.07421, 0.4832, 0.1079, 0.4961, 0.1206, 0.4961, 0.1206, 0.4832, 0.1079, 0.4832, 0.1079, 0.4807, 0.1079, 0.4548, 0.1206, 0.4548, 0.1206, 0.4807, 0.1079, 0.4548, 0.1079, 0.4289, 0.1206, 0.4289, 0.1206, 0.4548, 0.1079, 0.4289, 0.1079, 0.4031, 0.1206, 0.4031, 0.1206, 0.4289, 0.1079, 0.4031, 0.1079, 0.3772, 0.1206, 0.3772, 0.1206, 0.4031, 0.07421, 0.4807, 0.07421, 0.4548, 0.1079, 0.4548, 0.1079, 0.4807, 0.07421, 0.4548, 0.07421, 0.4289, 0.1079, 0.4289, 0.1079, 0.4548, 0.07421, 0.4289, 0.07421, 0.4031, 0.1079, 0.4031, 0.1079, 0.4289, 0.07421, 0.4031, 0.07421, 0.3772, 0.1079, 0.3772, 0.1079, 0.4031, 0.1206, 0.4807, 0.1206, 0.4548, 0.1079, 0.4548, 0.1079, 0.4807, 0.1079, 0.4832, 0.07622, 0.4645, 0.07511, 0.4547, 0.1206, 0.4832, 0.1206, 0.4431, 0.1206, 0.389, 0.1079, 0.389, 0.1079, 0.4431, 0.1079, 0.389, 0.07622, 0.389, 0.07622, 0.3772, 0.1079, 0.3772, 0.1518, 0.4807, 0.1518, 0.4548, 0.1206, 0.4548, 0.1206, 0.4807, 0.1518, 0.4548, 0.1518, 0.4289, 0.1206, 0.4431, 0.1206, 0.4548, 0.1518, 0.4289, 0.1518, 0.4031, 0.1206, 0.389, 0.1206, 0.4431, 0.1518, 0.4031, 0.1518, 0.3772, 0.1206, 0.3772, 0.1206, 0.389, 0.1079, 0.4807, 0.1079, 0.4548, 0.07421, 0.4548, 0.07421, 0.4807, 0.1079, 0.4548, 0.1079, 0.4431, 0.07421, 0.4289, 0.07421, 0.4548, 0.1079, 0.4431, 0.1079, 0.389, 0.07421, 0.4031, 0.07421, 0.4289, 0.1079, 0.389, 0.1079, 0.3772, 0.07421, 0.3772, 0.07421, 0.4031, 0.1206, 0.4807, 0.1206, 0.4548, 0.1518, 0.4548, 0.1518, 0.4807, 0.1206, 0.4548, 0.1206, 0.4289, 0.1518, 0.4289, 0.1518, 0.4548, 0.1206, 0.4289, 0.1206, 0.4031, 0.1518, 0.4031, 0.1518, 0.4289, 0.1206, 0.4031, 0.1206, 0.3772, 0.1518, 0.3772, 0.1518, 0.4031, 0.1697, 0.4961, 0.1438, 0.4961, 0.1438, 0.4832, 0.1697, 0.4832, 0.1438, 0.4961, 0.1179, 0.4961, 0.1179, 0.4832, 0.1438, 0.4832, 0.1179, 0.4961, 0.09207, 0.4961, 0.09207, 0.4832, 0.1179, 0.4832, 0.09207, 0.4961, 0.0662, 0.4961, 0.0662, 0.4832, 0.09207, 0.4832, 0.04032, 0.4961, 0.0662, 0.4961, 0.0662, 0.4832, 0.04032, 0.4832, 0.0662, 0.4961, 0.09207, 0.4961, 0.09207, 0.4832, 0.0662, 0.4832, 0.09207, 0.4961, 0.1179, 0.4961, 0.1179, 0.4832, 0.09207, 0.4832, 0.1179, 0.4961, 0.1438, 0.4961, 0.1438, 0.4832, 0.1179, 0.4832, 0.1438, 0.4547, 0.132, 0.4547, 0.132, 0.4645, 0.1438, 0.4645, 0.07796, 0.4547, 0.0662, 0.4547, 0.0662, 0.4645, 0.07796, 0.4645, 0.1079, 0.4548, 0.07622, 0.4548, 0.07622, 0.4431, 0.1079, 0.4431, 0.1079, 0.4832, 0.07622, 0.4645, 0.07511, 0.4547, 0.1206, 0.4832, 0.1206, 0.3772, 0.07511, 0.3772, 0.07511, 0.389, 0.1206, 0.389, 0.1206, 0.4431, 0.07511, 0.4431, 0.07511, 0.4548, 0.1206, 0.4548, 0.1206, 0.4832, 0.07511, 0.4547, 0.07622, 0.4645, 0.1079, 0.4832, 0.1206, 0.4832, 0.07511, 0.4547, 0.07622, 0.4645, 0.1079, 0.4832, 0.1438, 0.4257, 0.1697, 0.4257, 0.1697, 0.4128, 0.1438, 0.4128, 0.1206, 0.4257, 0.1518, 0.4257, 0.1518, 0.4128, 0.1206, 0.4128, 0.0662, 0.4257, 0.04032, 0.4257, 0.04032, 0.4128, 0.0662, 0.4128, 0.1079, 0.4257, 0.07421, 0.4257, 0.07421, 0.4128, 0.1079, 0.4128, 0.1206, 0.3772, 0.1206, 0.3513, 0.1518, 0.3513, 0.1518, 0.3772, 0.1079, 0.3772, 0.1079, 0.3513, 0.07421, 0.3513, 0.07421, 0.3772, 0.1518, 0.3772, 0.1518, 0.3513, 0.1206, 0.3513, 0.1206, 0.3772, 0.1206, 0.3772, 0.1206, 0.3513, 0.1079, 0.3513, 0.1079, 0.3772, 0.07421, 0.3772, 0.07421, 0.3513, 0.1079, 0.3513, 0.1079, 0.3772, 0.1079, 0.3772, 0.1079, 0.3513, 0.1206, 0.3513, 0.1206, 0.3772, 0.1518, 0.4257, 0.1206, 0.4257, 0.1206, 0.4128, 0.1518, 0.4128, 0.1206, 0.4257, 0.1079, 0.4257, 0.1079, 0.4128, 0.1206, 0.4128, 0.07421, 0.4257, 0.1079, 0.4257, 0.1079, 0.4128, 0.07421, 0.4128, 0.1079, 0.4257, 0.1206, 0.4257, 0.1206, 0.4128, 0.1079, 0.4128, 0.1079, 0.4807, 0.1079, 0.4548, 0.1206, 0.4548, 0.1206, 0.4807, 0.1079, 0.4548, 0.1079, 0.4289, 0.1206, 0.4289, 0.1206, 0.4548, 0.1079, 0.4289, 0.1079, 0.4031, 0.1206, 0.4031, 0.1206, 0.4289, 0.1079, 0.4031, 0.1079, 0.3772, 0.1206, 0.3772, 0.1206, 0.4031, 0.07421, 0.4807, 0.07421, 0.4548, 0.1079, 0.4548, 0.1079, 0.4807, 0.07421, 0.4548, 0.07421, 0.4289, 0.1079, 0.4289, 0.1079, 0.4548, 0.07421, 0.4289, 0.07421, 0.4031, 0.1079, 0.4031, 0.1079, 0.4289, 0.07421, 0.4031, 0.07421, 0.3772, 0.1079, 0.3772, 0.1079, 0.4031, 0.1206, 0.4807, 0.1206, 0.4548, 0.1079, 0.4548, 0.1079, 0.4807, 0.1079, 0.4128, 0.07622, 0.3941, 0.07511, 0.3843, 0.1206, 0.4128, 0.1206, 0.4431, 0.1206, 0.389, 0.1079, 0.389, 0.1079, 0.4431, 0.1079, 0.389, 0.07622, 0.389, 0.07622, 0.3772, 0.1079, 0.3772, 0.1518, 0.4807, 0.1518, 0.4548, 0.1206, 0.4548, 0.1206, 0.4807, 0.1518, 0.4548, 0.1518, 0.4289, 0.1206, 0.4431, 0.1206, 0.4548, 0.1518, 0.4289, 0.1518, 0.4031, 0.1206, 0.389, 0.1206, 0.4431, 0.1518, 0.4031, 0.1518, 0.3772, 0.1206, 0.3772, 0.1206, 0.389, 0.1079, 0.4807, 0.1079, 0.4548, 0.07421, 0.4548, 0.07421, 0.4807, 0.1079, 0.4548, 0.1079, 0.4431, 0.07421, 0.4289, 0.07421, 0.4548, 0.1079, 0.4431, 0.1079, 0.389, 0.07421, 0.4031, 0.07421, 0.4289, 0.1079, 0.389, 0.1079, 0.3772, 0.07421, 0.3772, 0.07421, 0.4031, 0.1206, 0.4807, 0.1206, 0.4548, 0.1518, 0.4548, 0.1518, 0.4807, 0.1206, 0.4548, 0.1206, 0.4289, 0.1518, 0.4289, 0.1518, 0.4548, 0.1206, 0.4289, 0.1206, 0.4031, 0.1518, 0.4031, 0.1518, 0.4289, 0.1206, 0.4031, 0.1206, 0.3772, 0.1518, 0.3772, 0.1518, 0.4031, 0.1697, 0.4257, 0.1438, 0.4257, 0.1438, 0.4128, 0.1697, 0.4128, 0.1438, 0.4257, 0.1179, 0.4257, 0.1179, 0.4128, 0.1438, 0.4128, 0.1179, 0.4257, 0.09207, 0.4257, 0.09207, 0.4128, 0.1179, 0.4128, 0.09207, 0.4257, 0.0662, 0.4257, 0.0662, 0.4128, 0.09207, 0.4128, 0.04032, 0.4257, 0.0662, 0.4257, 0.0662, 0.4128, 0.04032, 0.4128, 0.0662, 0.4257, 0.09207, 0.4257, 0.09207, 0.4128, 0.0662, 0.4128, 0.09207, 0.4257, 0.1179, 0.4257, 0.1179, 0.4128, 0.09207, 0.4128, 0.1179, 0.4257, 0.1438, 0.4257, 0.1438, 0.4128, 0.1179, 0.4128, 0.1438, 0.3843, 0.132, 0.3843, 0.132, 0.3941, 0.1438, 0.3941, 0.07796, 0.3843, 0.0662, 0.3843, 0.0662, 0.3941, 0.07796, 0.3941, 0.1079, 0.4548, 0.07622, 0.4548, 0.07622, 0.4431, 0.1079, 0.4431, 0.1079, 0.4128, 0.07622, 0.3941, 0.07511, 0.3843, 0.1206, 0.4128, 0.1206, 0.3772, 0.07511, 0.3772, 0.07511, 0.389, 0.1206, 0.389, 0.1206, 0.4431, 0.07511, 0.4431, 0.07511, 0.4548, 0.1206, 0.4548, 0.1206, 0.4128, 0.07511, 0.3843, 0.07622, 0.3941, 0.1079, 0.4128, 0.1206, 0.4128, 0.07511, 0.3843, 0.07622, 0.3941, 0.1079, 0.4128, 0.1438, 0.564, 0.1697, 0.564, 0.1697, 0.551, 0.1438, 0.551, 0.1206, 0.564, 0.1518, 0.564, 0.1518, 0.551, 0.1206, 0.551, 0.0662, 0.564, 0.04032, 0.564, 0.04032, 0.551, 0.0662, 0.551, 0.1079, 0.564, 0.07421, 0.564, 0.07421, 0.551, 0.1079, 0.551, 0.1206, 0.3772, 0.1206, 0.3513, 0.1518, 0.3513, 0.1518, 0.3772, 0.1079, 0.3772, 0.1079, 0.3513, 0.07421, 0.3513, 0.07421, 0.3772, 0.1518, 0.3772, 0.1518, 0.3513, 0.1206, 0.3513, 0.1206, 0.3772, 0.1206, 0.3772, 0.1206, 0.3513, 0.1079, 0.3513, 0.1079, 0.3772, 0.07421, 0.3772, 0.07421, 0.3513, 0.1079, 0.3513, 0.1079, 0.3772, 0.1079, 0.3772, 0.1079, 0.3513, 0.1206, 0.3513, 0.1206, 0.3772, 0.1518, 0.564, 0.1206, 0.564, 0.1206, 0.551, 0.1518, 0.551, 0.1206, 0.564, 0.1079, 0.564, 0.1079, 0.551, 0.1206, 0.551, 0.07421, 0.564, 0.1079, 0.564, 0.1079, 0.551, 0.07421, 0.551, 0.1079, 0.564, 0.1206, 0.564, 0.1206, 0.551, 0.1079, 0.551, 0.1079, 0.4807, 0.1079, 0.4548, 0.1206, 0.4548, 0.1206, 0.4807, 0.1079, 0.4548, 0.1079, 0.4289, 0.1206, 0.4289, 0.1206, 0.4548, 0.1079, 0.4289, 0.1079, 0.4031, 0.1206, 0.4031, 0.1206, 0.4289, 0.1079, 0.4031, 0.1079, 0.3772, 0.1206, 0.3772, 0.1206, 0.4031, 0.07421, 0.4807, 0.07421, 0.4548, 0.1079, 0.4548, 0.1079, 0.4807, 0.07421, 0.4548, 0.07421, 0.4289, 0.1079, 0.4289, 0.1079, 0.4548, 0.07421, 0.4289, 0.07421, 0.4031, 0.1079, 0.4031, 0.1079, 0.4289, 0.07421, 0.4031, 0.07421, 0.3772, 0.1079, 0.3772, 0.1079, 0.4031, 0.1206, 0.4807, 0.1206, 0.4548, 0.1079, 0.4548, 0.1079, 0.4807, 0.1079, 0.551, 0.07622, 0.5323, 0.07511, 0.5225, 0.1206, 0.551, 0.1206, 0.4431, 0.1206, 0.389, 0.1079, 0.389, 0.1079, 0.4431, 0.1079, 0.389, 0.07622, 0.389, 0.07622, 0.3772, 0.1079, 0.3772, 0.1518, 0.4807, 0.1518, 0.4548, 0.1206, 0.4548, 0.1206, 0.4807, 0.1518, 0.4548, 0.1518, 0.4289, 0.1206, 0.4431, 0.1206, 0.4548, 0.1518, 0.4289, 0.1518, 0.4031, 0.1206, 0.389, 0.1206, 0.4431, 0.1518, 0.4031, 0.1518, 0.3772, 0.1206, 0.3772, 0.1206, 0.389, 0.1079, 0.4807, 0.1079, 0.4548, 0.07421, 0.4548, 0.07421, 0.4807, 0.1079, 0.4548, 0.1079, 0.4431, 0.07421, 0.4289, 0.07421, 0.4548, 0.1079, 0.4431, 0.1079, 0.389, 0.07421, 0.4031, 0.07421, 0.4289, 0.1079, 0.389, 0.1079, 0.3772, 0.07421, 0.3772, 0.07421, 0.4031, 0.1206, 0.4807, 0.1206, 0.4548, 0.1518, 0.4548, 0.1518, 0.4807, 0.1206, 0.4548, 0.1206, 0.4289, 0.1518, 0.4289, 0.1518, 0.4548, 0.1206, 0.4289, 0.1206, 0.4031, 0.1518, 0.4031, 0.1518, 0.4289, 0.1206, 0.4031, 0.1206, 0.3772, 0.1518, 0.3772, 0.1518, 0.4031, 0.1697, 0.564, 0.1438, 0.564, 0.1438, 0.551, 0.1697, 0.551, 0.1438, 0.564, 0.1179, 0.564, 0.1179, 0.551, 0.1438, 0.551, 0.1179, 0.564, 0.09207, 0.564, 0.09207, 0.551, 0.1179, 0.551, 0.09207, 0.564, 0.0662, 0.564, 0.0662, 0.551, 0.09207, 0.551, 0.04032, 0.564, 0.0662, 0.564, 0.0662, 0.551, 0.04032, 0.551, 0.0662, 0.564, 0.09207, 0.564, 0.09207, 0.551, 0.0662, 0.551, 0.09207, 0.564, 0.1179, 0.564, 0.1179, 0.551, 0.09207, 0.551, 0.1179, 0.564, 0.1438, 0.564, 0.1438, 0.551, 0.1179, 0.551, 0.1438, 0.5225, 0.132, 0.5225, 0.132, 0.5323, 0.1438, 0.5323, 0.07796, 0.5225, 0.0662, 0.5225, 0.0662, 0.5323, 0.07796, 0.5323, 0.1079, 0.4548, 0.07622, 0.4548, 0.07622, 0.4431, 0.1079, 0.4431, 0.1079, 0.551, 0.07622, 0.5323, 0.07511, 0.5225, 0.1206, 0.551, 0.1206, 0.3772, 0.07511, 0.3772, 0.07511, 0.389, 0.1206, 0.389, 0.1206, 0.4431, 0.07511, 0.4431, 0.07511, 0.4548, 0.1206, 0.4548, 0.1206, 0.551, 0.07511, 0.5225, 0.07622, 0.5323, 0.1079, 0.551, 0.1206, 0.551, 0.07511, 0.5225, 0.07622, 0.5323, 0.1079, 0.551])
me_cube_006.materials.append(mat_concrete)
me_cube_006.materials.append(mat_wall)
me_cube_006.materials.append(mat_wood)
me_cube_006.materials.append(mat_metal)
me_cube_006.use_mirror_vertex_groups = False
me_cube_006.update()
me_cube_011 = bpy.data.meshes.new('Cube.011')
me_cube_011.from_pydata([(-1.0, -1.0, -1.0), (-1.0, -1.0, 1.0), (-1.0, 1.0, -1.0), (-1.0, 1.0, 1.0), (1.0, -1.0, -1.0), (1.0, -1.0, 1.0), (1.0, 1.0, -1.0), (1.0, 1.0, 1.0)], [], [(0, 1, 3, 2), (2, 3, 7, 6), (6, 7, 5, 4), (4, 5, 1, 0), (2, 6, 4, 0), (7, 3, 1, 5)])
_uv = me_cube_011.uv_layers.new(name='UVMap')
_uv.uv.foreach_set('vector', [0.375, 0.0, 0.625, 0.0, 0.625, 0.25, 0.375, 0.25, 0.375, 0.25, 0.625, 0.25, 0.625, 0.5, 0.375, 0.5, 0.375, 0.5, 0.625, 0.5, 0.625, 0.75, 0.375, 0.75, 0.375, 0.75, 0.625, 0.75, 0.625, 1.0, 0.375, 1.0, 0.125, 0.5, 0.375, 0.5, 0.375, 0.75, 0.125, 0.75, 0.625, 0.5, 0.875, 0.5, 0.875, 0.75, 0.625, 0.75])
me_cube_011.update()

# ---- objects
ob_cube = bpy.data.objects.new('Cube', me_cube)
ob_light = bpy.data.objects.new('Light', light_light)
ob_cube_001 = bpy.data.objects.new('Cube.001', me_cube_001)
ob_cube_002 = bpy.data.objects.new('Cube.002', me_cube_002)
ob_cube_003 = bpy.data.objects.new('Cube.003', me_cube_003)
ob_cube_004 = bpy.data.objects.new('Cube.004', me_cube_004)
ob_cube_005 = bpy.data.objects.new('Cube.005', me_cube_005)
ob_shop = bpy.data.objects.new('shop', me_cube_006)
ob_cube_006 = bpy.data.objects.new('Cube.006', me_cube_011)

# ---- transforms, parenting, visibility, modifiers, constraints
ob_cube.location = (0.0, 0.0, 1.0)
ob_cube.lock_rotations_4d = False
ob_cube.empty_display_type = 'ARROWS'
ob_cube.lineart.crease_threshold = 0.0
ob_light.location = (4.076, 1.005, 5.904)
ob_light.rotation_euler = (0.6503, 0.05522, 1.866)
ob_light.lock_rotations_4d = False
ob_light.empty_display_type = 'ARROWS'
ob_light.color = (0.0, 0.0, 0.0, 0.0)
ob_light.lineart.crease_threshold = 0.0
ob_cube_001.location = (-3.0, 0.0, 2.0)
ob_cube_001.scale = (0.1, 2.2, 1.0)
ob_cube_002.location = (-2.631, -1.515, 3.0)
ob_cube_002.scale = (0.3, 0.5, -0.05)
ob_cube_003.location = (-1.273, 0.0, 4.45)
ob_cube_003.rotation_euler = (0.0, -0.1745, 0.0)
ob_cube_003.scale = (1.9, 2.4, 0.14)
ob_cube_004.location = (-2.631, -1.515, 2.456)
ob_cube_004.scale = (0.3, 0.5, -0.05)
ob_cube_005.location = (-2.631, -1.515, 3.524)
ob_cube_005.scale = (0.3, 0.5, -0.05)
ob_shop.location = (0.0, -6.0, 1.0)
ob_shop.lock_rotations_4d = False
ob_shop.empty_display_type = 'ARROWS'
ob_shop.lineart.crease_threshold = 0.0
ob_cube_006.location = (-1.489, -6.0, 4.0)
ob_cube_006.scale = (1.688, 2.5, 0.16)

# ---- collection membership
col_collection.objects.link(ob_cube)
col_collection.objects.link(ob_light)
col_collection.objects.link(ob_cube_001)
col_collection.objects.link(ob_cube_002)
col_collection.objects.link(ob_cube_003)
col_collection.objects.link(ob_cube_004)
col_collection.objects.link(ob_cube_005)
col_collection.objects.link(ob_shop)
col_collection.objects.link(ob_cube_006)

# ---- scene / render settings (as saved in the file)
scene.frame_start = 1; scene.frame_end = 250; scene.frame_set(1)
scene.render.engine = 'BLENDER_EEVEE_NEXT'
bpy.context.view_layer.update()

# ---- added for rendering (the .blend has no active camera): camera
cam_auto = bpy.data.cameras.new('AutoCamera')
cam_auto.lens = 50.0
cam_auto.sensor_width = 36.0
cam_auto.clip_end = 1000.0
ob_auto_camera = bpy.data.objects.new('AutoCamera', cam_auto)
scene.collection.objects.link(ob_auto_camera)
ob_auto_camera.location = (13.4129, -18.5913, 12.8197)
ob_auto_camera.rotation_euler = (1.09748, -7.21219e-08, 0.694738)
scene.camera = ob_auto_camera
bpy.context.view_layer.update()
